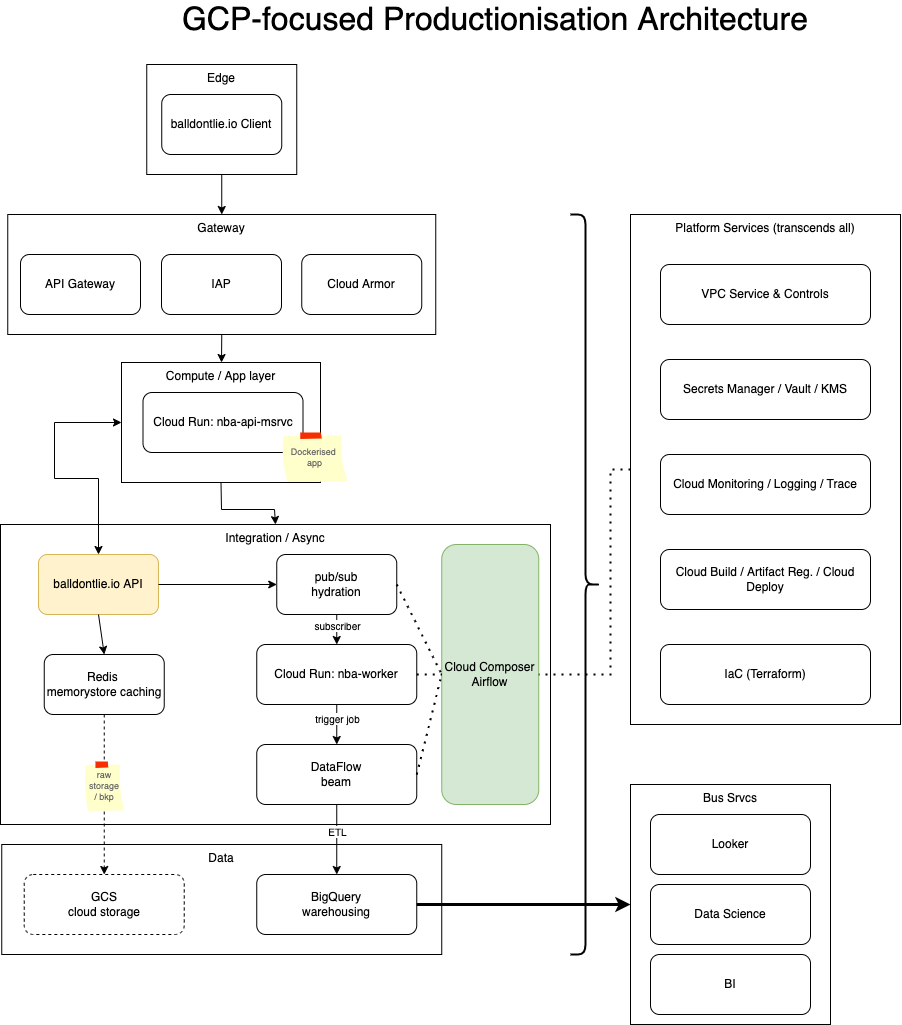

The diagram above was exported from draw.io. Its source (the exported page's mxGraphModel, read from the mxfile embedded in the PNG):
<mxGraphModel dx="1051" dy="806" grid="0" gridSize="10" guides="1" tooltips="1" connect="1" arrows="1" fold="1" page="1" pageScale="1" pageWidth="1169" pageHeight="827" math="0" shadow="0">
  <root>
    <mxCell id="0" />
    <mxCell id="1" parent="0" />
    <mxCell id="WzRzaNTMayO4GupOX70G-24" value="Data" style="rounded=0;whiteSpace=wrap;html=1;verticalAlign=top;" vertex="1" parent="1">
      <mxGeometry x="101.25" y="860" width="440" height="110" as="geometry" />
    </mxCell>
    <mxCell id="WzRzaNTMayO4GupOX70G-3" value="Compute / App layer" style="rounded=0;whiteSpace=wrap;html=1;verticalAlign=top;" vertex="1" parent="1">
      <mxGeometry x="221" y="378" width="199" height="120" as="geometry" />
    </mxCell>
    <mxCell id="WzRzaNTMayO4GupOX70G-4" value="" style="group" vertex="1" connectable="0" parent="1">
      <mxGeometry x="246.25" y="80" width="150" height="110" as="geometry" />
    </mxCell>
    <mxCell id="tPGH74LDzYrumB_fLx-S-1" value="Edge" style="rounded=0;whiteSpace=wrap;html=1;verticalAlign=top;" parent="WzRzaNTMayO4GupOX70G-4" vertex="1">
      <mxGeometry width="150" height="110" as="geometry" />
    </mxCell>
    <mxCell id="tPGH74LDzYrumB_fLx-S-2" value="balldontlie.io Client" style="rounded=1;whiteSpace=wrap;html=1;" parent="WzRzaNTMayO4GupOX70G-4" vertex="1">
      <mxGeometry x="15" y="30" width="120" height="60" as="geometry" />
    </mxCell>
    <mxCell id="WzRzaNTMayO4GupOX70G-7" value="Platform Services (transcends all)" style="rounded=0;whiteSpace=wrap;html=1;verticalAlign=top;" vertex="1" parent="1">
      <mxGeometry x="730" y="230" width="270" height="510" as="geometry" />
    </mxCell>
    <mxCell id="WzRzaNTMayO4GupOX70G-8" value="Cloud Run: nba-api-msrvc" style="rounded=1;whiteSpace=wrap;html=1;" vertex="1" parent="1">
      <mxGeometry x="242.5" y="408" width="160" height="60" as="geometry" />
    </mxCell>
    <mxCell id="WzRzaNTMayO4GupOX70G-9" value="&lt;font style=&quot;font-size: 32px;&quot;&gt;GCP-focused Productionisation Architecture&lt;/font&gt;" style="text;html=1;strokeColor=none;fillColor=none;align=center;verticalAlign=middle;whiteSpace=wrap;rounded=0;fontSize=32;" vertex="1" parent="1">
      <mxGeometry x="280" y="20" width="630" height="30" as="geometry" />
    </mxCell>
    <mxCell id="WzRzaNTMayO4GupOX70G-12" value="Integration / Async" style="rounded=0;whiteSpace=wrap;html=1;verticalAlign=top;" vertex="1" parent="1">
      <mxGeometry x="100" y="540" width="550" height="300" as="geometry" />
    </mxCell>
    <mxCell id="WzRzaNTMayO4GupOX70G-13" value="balldontlie.io API" style="rounded=1;whiteSpace=wrap;html=1;fillColor=#fff2cc;strokeColor=#d6b656;" vertex="1" parent="1">
      <mxGeometry x="138" y="570" width="120" height="60" as="geometry" />
    </mxCell>
    <mxCell id="WzRzaNTMayO4GupOX70G-14" value="Redis&amp;nbsp;&lt;br&gt;memorystore caching" style="rounded=1;whiteSpace=wrap;html=1;" vertex="1" parent="1">
      <mxGeometry x="143.75" y="670" width="120" height="60" as="geometry" />
    </mxCell>
    <mxCell id="WzRzaNTMayO4GupOX70G-15" value="pub/sub&lt;br&gt;hydration" style="rounded=1;whiteSpace=wrap;html=1;" vertex="1" parent="1">
      <mxGeometry x="376.25" y="570" width="120" height="60" as="geometry" />
    </mxCell>
    <mxCell id="WzRzaNTMayO4GupOX70G-16" value="Cloud Run: nba-worker" style="rounded=1;whiteSpace=wrap;html=1;" vertex="1" parent="1">
      <mxGeometry x="356.25" y="660" width="160" height="60" as="geometry" />
    </mxCell>
    <mxCell id="WzRzaNTMayO4GupOX70G-20" value="" style="endArrow=classic;html=1;rounded=0;fontSize=10;exitX=0.5;exitY=1;exitDx=0;exitDy=0;entryX=0.5;entryY=0;entryDx=0;entryDy=0;" edge="1" parent="1" source="WzRzaNTMayO4GupOX70G-15" target="WzRzaNTMayO4GupOX70G-16">
      <mxGeometry width="50" height="50" relative="1" as="geometry">
        <mxPoint x="392.5" y="620" as="sourcePoint" />
        <mxPoint x="442.5" y="570" as="targetPoint" />
      </mxGeometry>
    </mxCell>
    <mxCell id="WzRzaNTMayO4GupOX70G-21" value="subscriber" style="edgeLabel;html=1;align=center;verticalAlign=middle;resizable=0;points=[];fontSize=10;" vertex="1" connectable="0" parent="WzRzaNTMayO4GupOX70G-20">
      <mxGeometry x="-0.3261" relative="1" as="geometry">
        <mxPoint as="offset" />
      </mxGeometry>
    </mxCell>
    <mxCell id="WzRzaNTMayO4GupOX70G-22" value="DataFlow&lt;br&gt;beam" style="rounded=1;whiteSpace=wrap;html=1;" vertex="1" parent="1">
      <mxGeometry x="356.25" y="760" width="160" height="60" as="geometry" />
    </mxCell>
    <mxCell id="WzRzaNTMayO4GupOX70G-23" value="BigQuery&lt;br&gt;warehousing" style="rounded=1;whiteSpace=wrap;html=1;" vertex="1" parent="1">
      <mxGeometry x="356.25" y="890" width="160" height="60" as="geometry" />
    </mxCell>
    <mxCell id="WzRzaNTMayO4GupOX70G-25" value="" style="endArrow=classic;html=1;rounded=0;fontSize=10;exitX=0.5;exitY=1;exitDx=0;exitDy=0;entryX=0.5;entryY=0;entryDx=0;entryDy=0;" edge="1" parent="1" source="WzRzaNTMayO4GupOX70G-16" target="WzRzaNTMayO4GupOX70G-22">
      <mxGeometry width="50" height="50" relative="1" as="geometry">
        <mxPoint x="446.25" y="640" as="sourcePoint" />
        <mxPoint x="446.25" y="670" as="targetPoint" />
      </mxGeometry>
    </mxCell>
    <mxCell id="WzRzaNTMayO4GupOX70G-26" value="trigger job" style="edgeLabel;html=1;align=center;verticalAlign=middle;resizable=0;points=[];fontSize=10;" vertex="1" connectable="0" parent="WzRzaNTMayO4GupOX70G-25">
      <mxGeometry x="-0.3261" relative="1" as="geometry">
        <mxPoint as="offset" />
      </mxGeometry>
    </mxCell>
    <mxCell id="WzRzaNTMayO4GupOX70G-27" value="" style="endArrow=classic;html=1;rounded=0;fontSize=10;entryX=0.5;entryY=0;entryDx=0;entryDy=0;exitX=0.5;exitY=1;exitDx=0;exitDy=0;" edge="1" parent="1" source="WzRzaNTMayO4GupOX70G-22" target="WzRzaNTMayO4GupOX70G-23">
      <mxGeometry width="50" height="50" relative="1" as="geometry">
        <mxPoint x="442.5" y="820" as="sourcePoint" />
        <mxPoint x="492.5" y="770" as="targetPoint" />
      </mxGeometry>
    </mxCell>
    <mxCell id="WzRzaNTMayO4GupOX70G-28" value="ETL" style="edgeLabel;html=1;align=center;verticalAlign=middle;resizable=0;points=[];fontSize=10;" vertex="1" connectable="0" parent="WzRzaNTMayO4GupOX70G-27">
      <mxGeometry x="-0.2442" relative="1" as="geometry">
        <mxPoint as="offset" />
      </mxGeometry>
    </mxCell>
    <mxCell id="WzRzaNTMayO4GupOX70G-29" value="GCS&lt;br&gt;cloud storage" style="rounded=1;whiteSpace=wrap;html=1;dashed=1;" vertex="1" parent="1">
      <mxGeometry x="123.75" y="890" width="160" height="60" as="geometry" />
    </mxCell>
    <mxCell id="WzRzaNTMayO4GupOX70G-30" value="" style="endArrow=classic;html=1;rounded=0;fontSize=10;exitX=1;exitY=0.5;exitDx=0;exitDy=0;entryX=0;entryY=0.5;entryDx=0;entryDy=0;" edge="1" parent="1" source="WzRzaNTMayO4GupOX70G-13" target="WzRzaNTMayO4GupOX70G-15">
      <mxGeometry width="50" height="50" relative="1" as="geometry">
        <mxPoint x="522.5" y="680" as="sourcePoint" />
        <mxPoint x="572.5" y="630" as="targetPoint" />
      </mxGeometry>
    </mxCell>
    <mxCell id="WzRzaNTMayO4GupOX70G-32" value="" style="endArrow=classic;html=1;rounded=0;fontSize=10;exitX=0.5;exitY=1;exitDx=0;exitDy=0;entryX=0.5;entryY=0;entryDx=0;entryDy=0;" edge="1" parent="1" source="WzRzaNTMayO4GupOX70G-13" target="WzRzaNTMayO4GupOX70G-14">
      <mxGeometry width="50" height="50" relative="1" as="geometry">
        <mxPoint x="273.75" y="610" as="sourcePoint" />
        <mxPoint x="386.25" y="610" as="targetPoint" />
      </mxGeometry>
    </mxCell>
    <mxCell id="WzRzaNTMayO4GupOX70G-33" value="" style="endArrow=classic;html=1;rounded=0;fontSize=10;exitX=0.5;exitY=1;exitDx=0;exitDy=0;entryX=0.5;entryY=0;entryDx=0;entryDy=0;" edge="1" parent="1" source="tPGH74LDzYrumB_fLx-S-1" target="WzRzaNTMayO4GupOX70G-1">
      <mxGeometry width="50" height="50" relative="1" as="geometry">
        <mxPoint x="381.25" y="450" as="sourcePoint" />
        <mxPoint x="431.25" y="400" as="targetPoint" />
      </mxGeometry>
    </mxCell>
    <mxCell id="WzRzaNTMayO4GupOX70G-34" value="" style="endArrow=classic;html=1;rounded=0;fontSize=10;exitX=0.5;exitY=1;exitDx=0;exitDy=0;" edge="1" parent="1" source="WzRzaNTMayO4GupOX70G-1" target="WzRzaNTMayO4GupOX70G-3">
      <mxGeometry width="50" height="50" relative="1" as="geometry">
        <mxPoint x="331.25" y="200" as="sourcePoint" />
        <mxPoint x="331.25" y="240" as="targetPoint" />
      </mxGeometry>
    </mxCell>
    <mxCell id="WzRzaNTMayO4GupOX70G-36" value="" style="endArrow=classic;html=1;rounded=0;fontSize=10;exitX=0.5;exitY=1;exitDx=0;exitDy=0;dashed=1;startArrow=none;" edge="1" parent="1" source="WzRzaNTMayO4GupOX70G-37" target="WzRzaNTMayO4GupOX70G-29">
      <mxGeometry width="50" height="50" relative="1" as="geometry">
        <mxPoint x="311.25" y="730" as="sourcePoint" />
        <mxPoint x="361.25" y="680" as="targetPoint" />
      </mxGeometry>
    </mxCell>
    <mxCell id="WzRzaNTMayO4GupOX70G-37" value="raw storage&lt;br&gt;/ bkp" style="strokeWidth=1;shadow=0;dashed=0;align=center;html=1;shape=mxgraph.mockup.text.stickyNote2;fontColor=#666666;mainText=;fontSize=9;whiteSpace=wrap;fillColor=#ffffcc;strokeColor=#F62E00;" vertex="1" parent="1">
      <mxGeometry x="183.75" y="777" width="40" height="50" as="geometry" />
    </mxCell>
    <mxCell id="WzRzaNTMayO4GupOX70G-38" value="" style="endArrow=none;html=1;rounded=0;fontSize=10;exitX=0.5;exitY=1;exitDx=0;exitDy=0;dashed=1;" edge="1" parent="1" source="WzRzaNTMayO4GupOX70G-14" target="WzRzaNTMayO4GupOX70G-37">
      <mxGeometry width="50" height="50" relative="1" as="geometry">
        <mxPoint x="203.75" y="730" as="sourcePoint" />
        <mxPoint x="203.75" y="890" as="targetPoint" />
      </mxGeometry>
    </mxCell>
    <mxCell id="WzRzaNTMayO4GupOX70G-39" value="VPC Service &amp;amp; Controls" style="rounded=1;whiteSpace=wrap;html=1;" vertex="1" parent="1">
      <mxGeometry x="760" y="280" width="210" height="60" as="geometry" />
    </mxCell>
    <mxCell id="WzRzaNTMayO4GupOX70G-40" value="Secrets Manager / Vault / KMS" style="rounded=1;whiteSpace=wrap;html=1;" vertex="1" parent="1">
      <mxGeometry x="760" y="375" width="210" height="60" as="geometry" />
    </mxCell>
    <mxCell id="WzRzaNTMayO4GupOX70G-41" value="Cloud Monitoring / Logging / Trace" style="rounded=1;whiteSpace=wrap;html=1;" vertex="1" parent="1">
      <mxGeometry x="760" y="470" width="210" height="60" as="geometry" />
    </mxCell>
    <mxCell id="WzRzaNTMayO4GupOX70G-42" value="Cloud Build / Artifact Reg. / Cloud Deploy" style="rounded=1;whiteSpace=wrap;html=1;" vertex="1" parent="1">
      <mxGeometry x="760" y="565" width="210" height="60" as="geometry" />
    </mxCell>
    <mxCell id="WzRzaNTMayO4GupOX70G-43" value="IaC (Terraform)" style="rounded=1;whiteSpace=wrap;html=1;" vertex="1" parent="1">
      <mxGeometry x="760" y="660" width="210" height="60" as="geometry" />
    </mxCell>
    <mxCell id="WzRzaNTMayO4GupOX70G-49" value="" style="group" vertex="1" connectable="0" parent="1">
      <mxGeometry x="730" y="800" width="200" height="240" as="geometry" />
    </mxCell>
    <mxCell id="WzRzaNTMayO4GupOX70G-48" value="Bus Srvcs" style="rounded=0;whiteSpace=wrap;html=1;verticalAlign=top;" vertex="1" parent="WzRzaNTMayO4GupOX70G-49">
      <mxGeometry width="200" height="240" as="geometry" />
    </mxCell>
    <mxCell id="WzRzaNTMayO4GupOX70G-45" value="Looker" style="rounded=1;whiteSpace=wrap;html=1;" vertex="1" parent="WzRzaNTMayO4GupOX70G-49">
      <mxGeometry x="20" y="30" width="160" height="60" as="geometry" />
    </mxCell>
    <mxCell id="WzRzaNTMayO4GupOX70G-46" value="Data Science" style="rounded=1;whiteSpace=wrap;html=1;" vertex="1" parent="WzRzaNTMayO4GupOX70G-49">
      <mxGeometry x="20" y="100" width="160" height="60" as="geometry" />
    </mxCell>
    <mxCell id="WzRzaNTMayO4GupOX70G-47" value="BI" style="rounded=1;whiteSpace=wrap;html=1;" vertex="1" parent="WzRzaNTMayO4GupOX70G-49">
      <mxGeometry x="20" y="170" width="160" height="60" as="geometry" />
    </mxCell>
    <mxCell id="WzRzaNTMayO4GupOX70G-51" value="" style="shape=curlyBracket;whiteSpace=wrap;html=1;rounded=1;flipH=1;fontSize=9;strokeWidth=2;" vertex="1" parent="1">
      <mxGeometry x="670" y="230" width="30" height="740" as="geometry" />
    </mxCell>
    <mxCell id="WzRzaNTMayO4GupOX70G-50" value="" style="endArrow=classic;html=1;rounded=0;fontSize=9;exitX=1;exitY=0.5;exitDx=0;exitDy=0;strokeWidth=3;jumpStyle=arc;" edge="1" parent="1" source="WzRzaNTMayO4GupOX70G-23" target="WzRzaNTMayO4GupOX70G-48">
      <mxGeometry width="50" height="50" relative="1" as="geometry">
        <mxPoint x="750" y="780" as="sourcePoint" />
        <mxPoint x="800" y="730" as="targetPoint" />
      </mxGeometry>
    </mxCell>
    <mxCell id="WzRzaNTMayO4GupOX70G-52" value="" style="endArrow=classic;html=1;rounded=0;strokeWidth=1;fontSize=9;jumpStyle=arc;exitX=0.5;exitY=1;exitDx=0;exitDy=0;entryX=0.5;entryY=0;entryDx=0;entryDy=0;" edge="1" parent="1" source="WzRzaNTMayO4GupOX70G-3" target="WzRzaNTMayO4GupOX70G-12">
      <mxGeometry width="50" height="50" relative="1" as="geometry">
        <mxPoint x="690" y="530" as="sourcePoint" />
        <mxPoint x="740" y="480" as="targetPoint" />
        <Array as="points">
          <mxPoint x="321" y="525" />
          <mxPoint x="374" y="525" />
        </Array>
      </mxGeometry>
    </mxCell>
    <mxCell id="WzRzaNTMayO4GupOX70G-53" value="Cloud Composer&lt;br&gt;Airflow" style="rounded=1;whiteSpace=wrap;html=1;fillColor=#d5e8d4;strokeColor=#82b366;" vertex="1" parent="1">
      <mxGeometry x="541.25" y="560" width="97" height="260" as="geometry" />
    </mxCell>
    <mxCell id="WzRzaNTMayO4GupOX70G-54" value="" style="endArrow=none;dashed=1;html=1;dashPattern=1 3;strokeWidth=2;rounded=0;fontSize=9;jumpStyle=arc;exitX=1;exitY=0.5;exitDx=0;exitDy=0;entryX=0;entryY=0.5;entryDx=0;entryDy=0;" edge="1" parent="1" source="WzRzaNTMayO4GupOX70G-15" target="WzRzaNTMayO4GupOX70G-53">
      <mxGeometry width="50" height="50" relative="1" as="geometry">
        <mxPoint x="540" y="670" as="sourcePoint" />
        <mxPoint x="590" y="620" as="targetPoint" />
      </mxGeometry>
    </mxCell>
    <mxCell id="WzRzaNTMayO4GupOX70G-55" value="" style="endArrow=none;dashed=1;html=1;dashPattern=1 3;strokeWidth=2;rounded=0;fontSize=9;jumpStyle=arc;exitX=1;exitY=0.5;exitDx=0;exitDy=0;" edge="1" parent="1" source="WzRzaNTMayO4GupOX70G-16" target="WzRzaNTMayO4GupOX70G-53">
      <mxGeometry width="50" height="50" relative="1" as="geometry">
        <mxPoint x="506.25" y="610" as="sourcePoint" />
        <mxPoint x="550" y="705" as="targetPoint" />
      </mxGeometry>
    </mxCell>
    <mxCell id="WzRzaNTMayO4GupOX70G-56" value="" style="endArrow=none;dashed=1;html=1;dashPattern=1 3;strokeWidth=2;rounded=0;fontSize=9;jumpStyle=arc;exitX=1;exitY=0.5;exitDx=0;exitDy=0;entryX=0;entryY=0.5;entryDx=0;entryDy=0;" edge="1" parent="1" source="WzRzaNTMayO4GupOX70G-22" target="WzRzaNTMayO4GupOX70G-53">
      <mxGeometry width="50" height="50" relative="1" as="geometry">
        <mxPoint x="526.25" y="700" as="sourcePoint" />
        <mxPoint x="540" y="690" as="targetPoint" />
      </mxGeometry>
    </mxCell>
    <mxCell id="WzRzaNTMayO4GupOX70G-57" value="" style="endArrow=none;dashed=1;html=1;dashPattern=1 3;strokeWidth=2;rounded=0;fontSize=9;jumpStyle=arc;exitX=0;exitY=0.5;exitDx=0;exitDy=0;entryX=1;entryY=0.5;entryDx=0;entryDy=0;" edge="1" parent="1" source="WzRzaNTMayO4GupOX70G-7" target="WzRzaNTMayO4GupOX70G-53">
      <mxGeometry width="50" height="50" relative="1" as="geometry">
        <mxPoint x="506.25" y="610" as="sourcePoint" />
        <mxPoint x="551.25" y="700" as="targetPoint" />
        <Array as="points">
          <mxPoint x="710" y="485" />
          <mxPoint x="710" y="690" />
        </Array>
      </mxGeometry>
    </mxCell>
    <mxCell id="WzRzaNTMayO4GupOX70G-1" value="Gateway" style="rounded=0;whiteSpace=wrap;html=1;verticalAlign=top;" vertex="1" parent="1">
      <mxGeometry x="107.25" y="230" width="428" height="120" as="geometry" />
    </mxCell>
    <mxCell id="tPGH74LDzYrumB_fLx-S-3" value="API Gateway" style="rounded=1;whiteSpace=wrap;html=1;" parent="1" vertex="1">
      <mxGeometry x="120" y="270" width="120" height="60" as="geometry" />
    </mxCell>
    <mxCell id="WzRzaNTMayO4GupOX70G-2" value="IAP" style="rounded=1;whiteSpace=wrap;html=1;" vertex="1" parent="1">
      <mxGeometry x="261" y="270" width="120" height="60" as="geometry" />
    </mxCell>
    <mxCell id="WzRzaNTMayO4GupOX70G-58" value="Cloud Armor" style="rounded=1;whiteSpace=wrap;html=1;" vertex="1" parent="1">
      <mxGeometry x="401.25" y="270" width="120" height="60" as="geometry" />
    </mxCell>
    <mxCell id="WzRzaNTMayO4GupOX70G-59" value="Dockerised &lt;br&gt;app" style="strokeWidth=1;shadow=0;dashed=0;align=center;html=1;shape=mxgraph.mockup.text.stickyNote2;fontColor=#666666;mainText=;fontSize=9;whiteSpace=wrap;fillColor=#ffffcc;strokeColor=#F62E00;" vertex="1" parent="1">
      <mxGeometry x="381" y="448" width="67" height="50" as="geometry" />
    </mxCell>
    <mxCell id="WzRzaNTMayO4GupOX70G-60" value="" style="endArrow=classic;startArrow=classic;html=1;rounded=0;strokeWidth=1;fontSize=9;jumpStyle=arc;exitX=0.5;exitY=0;exitDx=0;exitDy=0;entryX=0;entryY=0.5;entryDx=0;entryDy=0;" edge="1" parent="1" source="WzRzaNTMayO4GupOX70G-13" target="WzRzaNTMayO4GupOX70G-3">
      <mxGeometry width="50" height="50" relative="1" as="geometry">
        <mxPoint x="435" y="493" as="sourcePoint" />
        <mxPoint x="485" y="443" as="targetPoint" />
        <Array as="points">
          <mxPoint x="198" y="494" />
          <mxPoint x="154" y="494" />
          <mxPoint x="154" y="438" />
        </Array>
      </mxGeometry>
    </mxCell>
  </root>
</mxGraphModel>